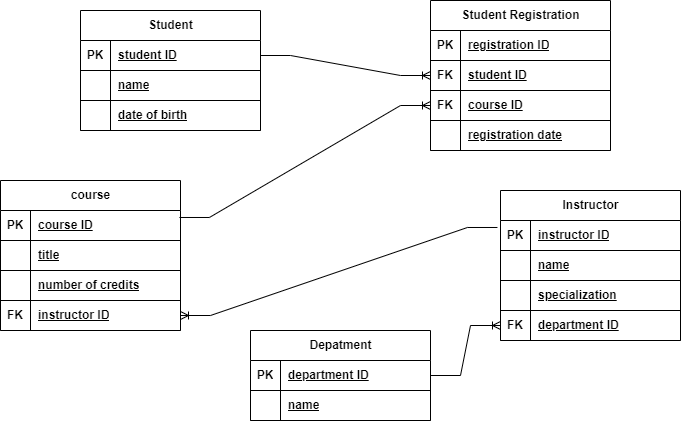

The diagram above was exported from draw.io. Its source (the exported page's mxGraphModel, read from the mxfile embedded in the PNG):
<mxGraphModel dx="880" dy="395" grid="1" gridSize="10" guides="1" tooltips="1" connect="1" arrows="1" fold="1" page="1" pageScale="1" pageWidth="850" pageHeight="1100" math="0" shadow="0" extFonts="Permanent Marker^https://fonts.googleapis.com/css?family=Permanent+Marker">
  <root>
    <mxCell id="0" />
    <mxCell id="1" parent="0" />
    <mxCell id="yKVWiqGx9usNRgOPll-v-78" value="course" style="shape=table;startSize=30;container=1;collapsible=1;childLayout=tableLayout;fixedRows=1;rowLines=0;fontStyle=1;align=center;resizeLast=1;html=1;" vertex="1" parent="1">
      <mxGeometry x="110" y="350" width="180" height="150" as="geometry" />
    </mxCell>
    <mxCell id="yKVWiqGx9usNRgOPll-v-79" value="" style="shape=tableRow;horizontal=0;startSize=0;swimlaneHead=0;swimlaneBody=0;fillColor=none;collapsible=0;dropTarget=0;points=[[0,0.5],[1,0.5]];portConstraint=eastwest;top=0;left=0;right=0;bottom=1;" vertex="1" parent="yKVWiqGx9usNRgOPll-v-78">
      <mxGeometry y="30" width="180" height="30" as="geometry" />
    </mxCell>
    <mxCell id="yKVWiqGx9usNRgOPll-v-80" value="PK" style="shape=partialRectangle;connectable=0;fillColor=none;top=0;left=0;bottom=0;right=0;fontStyle=1;overflow=hidden;whiteSpace=wrap;html=1;" vertex="1" parent="yKVWiqGx9usNRgOPll-v-79">
      <mxGeometry width="30" height="30" as="geometry">
        <mxRectangle width="30" height="30" as="alternateBounds" />
      </mxGeometry>
    </mxCell>
    <mxCell id="yKVWiqGx9usNRgOPll-v-81" value="course ID" style="shape=partialRectangle;connectable=0;fillColor=none;top=0;left=0;bottom=0;right=0;align=left;spacingLeft=6;fontStyle=5;overflow=hidden;whiteSpace=wrap;html=1;" vertex="1" parent="yKVWiqGx9usNRgOPll-v-79">
      <mxGeometry x="30" width="150" height="30" as="geometry">
        <mxRectangle width="150" height="30" as="alternateBounds" />
      </mxGeometry>
    </mxCell>
    <mxCell id="yKVWiqGx9usNRgOPll-v-132" style="shape=tableRow;horizontal=0;startSize=0;swimlaneHead=0;swimlaneBody=0;fillColor=none;collapsible=0;dropTarget=0;points=[[0,0.5],[1,0.5]];portConstraint=eastwest;top=0;left=0;right=0;bottom=1;" vertex="1" parent="yKVWiqGx9usNRgOPll-v-78">
      <mxGeometry y="60" width="180" height="30" as="geometry" />
    </mxCell>
    <mxCell id="yKVWiqGx9usNRgOPll-v-133" style="shape=partialRectangle;connectable=0;fillColor=none;top=0;left=0;bottom=0;right=0;fontStyle=1;overflow=hidden;whiteSpace=wrap;html=1;" vertex="1" parent="yKVWiqGx9usNRgOPll-v-132">
      <mxGeometry width="30" height="30" as="geometry">
        <mxRectangle width="30" height="30" as="alternateBounds" />
      </mxGeometry>
    </mxCell>
    <mxCell id="yKVWiqGx9usNRgOPll-v-134" value="title" style="shape=partialRectangle;connectable=0;fillColor=none;top=0;left=0;bottom=0;right=0;align=left;spacingLeft=6;fontStyle=5;overflow=hidden;whiteSpace=wrap;html=1;" vertex="1" parent="yKVWiqGx9usNRgOPll-v-132">
      <mxGeometry x="30" width="150" height="30" as="geometry">
        <mxRectangle width="150" height="30" as="alternateBounds" />
      </mxGeometry>
    </mxCell>
    <mxCell id="yKVWiqGx9usNRgOPll-v-135" style="shape=tableRow;horizontal=0;startSize=0;swimlaneHead=0;swimlaneBody=0;fillColor=none;collapsible=0;dropTarget=0;points=[[0,0.5],[1,0.5]];portConstraint=eastwest;top=0;left=0;right=0;bottom=1;" vertex="1" parent="yKVWiqGx9usNRgOPll-v-78">
      <mxGeometry y="90" width="180" height="30" as="geometry" />
    </mxCell>
    <mxCell id="yKVWiqGx9usNRgOPll-v-136" style="shape=partialRectangle;connectable=0;fillColor=none;top=0;left=0;bottom=0;right=0;fontStyle=1;overflow=hidden;whiteSpace=wrap;html=1;" vertex="1" parent="yKVWiqGx9usNRgOPll-v-135">
      <mxGeometry width="30" height="30" as="geometry">
        <mxRectangle width="30" height="30" as="alternateBounds" />
      </mxGeometry>
    </mxCell>
    <mxCell id="yKVWiqGx9usNRgOPll-v-137" value="number of credits" style="shape=partialRectangle;connectable=0;fillColor=none;top=0;left=0;bottom=0;right=0;align=left;spacingLeft=6;fontStyle=5;overflow=hidden;whiteSpace=wrap;html=1;" vertex="1" parent="yKVWiqGx9usNRgOPll-v-135">
      <mxGeometry x="30" width="150" height="30" as="geometry">
        <mxRectangle width="150" height="30" as="alternateBounds" />
      </mxGeometry>
    </mxCell>
    <mxCell id="yKVWiqGx9usNRgOPll-v-224" style="shape=tableRow;horizontal=0;startSize=0;swimlaneHead=0;swimlaneBody=0;fillColor=none;collapsible=0;dropTarget=0;points=[[0,0.5],[1,0.5]];portConstraint=eastwest;top=0;left=0;right=0;bottom=1;" vertex="1" parent="yKVWiqGx9usNRgOPll-v-78">
      <mxGeometry y="120" width="180" height="30" as="geometry" />
    </mxCell>
    <mxCell id="yKVWiqGx9usNRgOPll-v-225" value="FK" style="shape=partialRectangle;connectable=0;fillColor=none;top=0;left=0;bottom=0;right=0;fontStyle=1;overflow=hidden;whiteSpace=wrap;html=1;" vertex="1" parent="yKVWiqGx9usNRgOPll-v-224">
      <mxGeometry width="30" height="30" as="geometry">
        <mxRectangle width="30" height="30" as="alternateBounds" />
      </mxGeometry>
    </mxCell>
    <mxCell id="yKVWiqGx9usNRgOPll-v-226" value="instructor ID" style="shape=partialRectangle;connectable=0;fillColor=none;top=0;left=0;bottom=0;right=0;align=left;spacingLeft=6;fontStyle=5;overflow=hidden;whiteSpace=wrap;html=1;" vertex="1" parent="yKVWiqGx9usNRgOPll-v-224">
      <mxGeometry x="30" width="150" height="30" as="geometry">
        <mxRectangle width="150" height="30" as="alternateBounds" />
      </mxGeometry>
    </mxCell>
    <mxCell id="yKVWiqGx9usNRgOPll-v-140" value="Student Registration" style="shape=table;startSize=30;container=1;collapsible=1;childLayout=tableLayout;fixedRows=1;rowLines=0;fontStyle=1;align=center;resizeLast=1;html=1;" vertex="1" parent="1">
      <mxGeometry x="540" y="170" width="180" height="150" as="geometry" />
    </mxCell>
    <mxCell id="yKVWiqGx9usNRgOPll-v-153" style="shape=tableRow;horizontal=0;startSize=0;swimlaneHead=0;swimlaneBody=0;fillColor=none;collapsible=0;dropTarget=0;points=[[0,0.5],[1,0.5]];portConstraint=eastwest;top=0;left=0;right=0;bottom=1;" vertex="1" parent="yKVWiqGx9usNRgOPll-v-140">
      <mxGeometry y="30" width="180" height="30" as="geometry" />
    </mxCell>
    <mxCell id="yKVWiqGx9usNRgOPll-v-154" value="PK" style="shape=partialRectangle;connectable=0;fillColor=none;top=0;left=0;bottom=0;right=0;fontStyle=1;overflow=hidden;whiteSpace=wrap;html=1;" vertex="1" parent="yKVWiqGx9usNRgOPll-v-153">
      <mxGeometry width="30" height="30" as="geometry">
        <mxRectangle width="30" height="30" as="alternateBounds" />
      </mxGeometry>
    </mxCell>
    <mxCell id="yKVWiqGx9usNRgOPll-v-155" value="registration ID" style="shape=partialRectangle;connectable=0;fillColor=none;top=0;left=0;bottom=0;right=0;align=left;spacingLeft=6;fontStyle=5;overflow=hidden;whiteSpace=wrap;html=1;" vertex="1" parent="yKVWiqGx9usNRgOPll-v-153">
      <mxGeometry x="30" width="150" height="30" as="geometry">
        <mxRectangle width="150" height="30" as="alternateBounds" />
      </mxGeometry>
    </mxCell>
    <mxCell id="yKVWiqGx9usNRgOPll-v-156" style="shape=tableRow;horizontal=0;startSize=0;swimlaneHead=0;swimlaneBody=0;fillColor=none;collapsible=0;dropTarget=0;points=[[0,0.5],[1,0.5]];portConstraint=eastwest;top=0;left=0;right=0;bottom=1;" vertex="1" parent="yKVWiqGx9usNRgOPll-v-140">
      <mxGeometry y="60" width="180" height="30" as="geometry" />
    </mxCell>
    <mxCell id="yKVWiqGx9usNRgOPll-v-157" value="FK" style="shape=partialRectangle;connectable=0;fillColor=none;top=0;left=0;bottom=0;right=0;fontStyle=1;overflow=hidden;whiteSpace=wrap;html=1;" vertex="1" parent="yKVWiqGx9usNRgOPll-v-156">
      <mxGeometry width="30" height="30" as="geometry">
        <mxRectangle width="30" height="30" as="alternateBounds" />
      </mxGeometry>
    </mxCell>
    <mxCell id="yKVWiqGx9usNRgOPll-v-158" value="student ID" style="shape=partialRectangle;connectable=0;fillColor=none;top=0;left=0;bottom=0;right=0;align=left;spacingLeft=6;fontStyle=5;overflow=hidden;whiteSpace=wrap;html=1;" vertex="1" parent="yKVWiqGx9usNRgOPll-v-156">
      <mxGeometry x="30" width="150" height="30" as="geometry">
        <mxRectangle width="150" height="30" as="alternateBounds" />
      </mxGeometry>
    </mxCell>
    <mxCell id="yKVWiqGx9usNRgOPll-v-159" style="shape=tableRow;horizontal=0;startSize=0;swimlaneHead=0;swimlaneBody=0;fillColor=none;collapsible=0;dropTarget=0;points=[[0,0.5],[1,0.5]];portConstraint=eastwest;top=0;left=0;right=0;bottom=1;" vertex="1" parent="yKVWiqGx9usNRgOPll-v-140">
      <mxGeometry y="90" width="180" height="30" as="geometry" />
    </mxCell>
    <mxCell id="yKVWiqGx9usNRgOPll-v-160" value="FK" style="shape=partialRectangle;connectable=0;fillColor=none;top=0;left=0;bottom=0;right=0;fontStyle=1;overflow=hidden;whiteSpace=wrap;html=1;" vertex="1" parent="yKVWiqGx9usNRgOPll-v-159">
      <mxGeometry width="30" height="30" as="geometry">
        <mxRectangle width="30" height="30" as="alternateBounds" />
      </mxGeometry>
    </mxCell>
    <mxCell id="yKVWiqGx9usNRgOPll-v-161" value="course ID" style="shape=partialRectangle;connectable=0;fillColor=none;top=0;left=0;bottom=0;right=0;align=left;spacingLeft=6;fontStyle=5;overflow=hidden;whiteSpace=wrap;html=1;" vertex="1" parent="yKVWiqGx9usNRgOPll-v-159">
      <mxGeometry x="30" width="150" height="30" as="geometry">
        <mxRectangle width="150" height="30" as="alternateBounds" />
      </mxGeometry>
    </mxCell>
    <mxCell id="yKVWiqGx9usNRgOPll-v-162" style="shape=tableRow;horizontal=0;startSize=0;swimlaneHead=0;swimlaneBody=0;fillColor=none;collapsible=0;dropTarget=0;points=[[0,0.5],[1,0.5]];portConstraint=eastwest;top=0;left=0;right=0;bottom=1;" vertex="1" parent="yKVWiqGx9usNRgOPll-v-140">
      <mxGeometry y="120" width="180" height="30" as="geometry" />
    </mxCell>
    <mxCell id="yKVWiqGx9usNRgOPll-v-163" style="shape=partialRectangle;connectable=0;fillColor=none;top=0;left=0;bottom=0;right=0;fontStyle=1;overflow=hidden;whiteSpace=wrap;html=1;" vertex="1" parent="yKVWiqGx9usNRgOPll-v-162">
      <mxGeometry width="30" height="30" as="geometry">
        <mxRectangle width="30" height="30" as="alternateBounds" />
      </mxGeometry>
    </mxCell>
    <mxCell id="yKVWiqGx9usNRgOPll-v-164" value="registration date" style="shape=partialRectangle;connectable=0;fillColor=none;top=0;left=0;bottom=0;right=0;align=left;spacingLeft=6;fontStyle=5;overflow=hidden;whiteSpace=wrap;html=1;" vertex="1" parent="yKVWiqGx9usNRgOPll-v-162">
      <mxGeometry x="30" width="150" height="30" as="geometry">
        <mxRectangle width="150" height="30" as="alternateBounds" />
      </mxGeometry>
    </mxCell>
    <mxCell id="yKVWiqGx9usNRgOPll-v-165" value="Instructor" style="shape=table;startSize=30;container=1;collapsible=1;childLayout=tableLayout;fixedRows=1;rowLines=0;fontStyle=1;align=center;resizeLast=1;html=1;" vertex="1" parent="1">
      <mxGeometry x="610" y="360" width="180" height="150" as="geometry" />
    </mxCell>
    <mxCell id="yKVWiqGx9usNRgOPll-v-166" value="" style="shape=tableRow;horizontal=0;startSize=0;swimlaneHead=0;swimlaneBody=0;fillColor=none;collapsible=0;dropTarget=0;points=[[0,0.5],[1,0.5]];portConstraint=eastwest;top=0;left=0;right=0;bottom=1;" vertex="1" parent="yKVWiqGx9usNRgOPll-v-165">
      <mxGeometry y="30" width="180" height="30" as="geometry" />
    </mxCell>
    <mxCell id="yKVWiqGx9usNRgOPll-v-167" value="PK" style="shape=partialRectangle;connectable=0;fillColor=none;top=0;left=0;bottom=0;right=0;fontStyle=1;overflow=hidden;whiteSpace=wrap;html=1;" vertex="1" parent="yKVWiqGx9usNRgOPll-v-166">
      <mxGeometry width="30" height="30" as="geometry">
        <mxRectangle width="30" height="30" as="alternateBounds" />
      </mxGeometry>
    </mxCell>
    <mxCell id="yKVWiqGx9usNRgOPll-v-168" value="instructor ID" style="shape=partialRectangle;connectable=0;fillColor=none;top=0;left=0;bottom=0;right=0;align=left;spacingLeft=6;fontStyle=5;overflow=hidden;whiteSpace=wrap;html=1;" vertex="1" parent="yKVWiqGx9usNRgOPll-v-166">
      <mxGeometry x="30" width="150" height="30" as="geometry">
        <mxRectangle width="150" height="30" as="alternateBounds" />
      </mxGeometry>
    </mxCell>
    <mxCell id="yKVWiqGx9usNRgOPll-v-178" style="shape=tableRow;horizontal=0;startSize=0;swimlaneHead=0;swimlaneBody=0;fillColor=none;collapsible=0;dropTarget=0;points=[[0,0.5],[1,0.5]];portConstraint=eastwest;top=0;left=0;right=0;bottom=1;" vertex="1" parent="yKVWiqGx9usNRgOPll-v-165">
      <mxGeometry y="60" width="180" height="30" as="geometry" />
    </mxCell>
    <mxCell id="yKVWiqGx9usNRgOPll-v-179" style="shape=partialRectangle;connectable=0;fillColor=none;top=0;left=0;bottom=0;right=0;fontStyle=1;overflow=hidden;whiteSpace=wrap;html=1;" vertex="1" parent="yKVWiqGx9usNRgOPll-v-178">
      <mxGeometry width="30" height="30" as="geometry">
        <mxRectangle width="30" height="30" as="alternateBounds" />
      </mxGeometry>
    </mxCell>
    <mxCell id="yKVWiqGx9usNRgOPll-v-180" value="name" style="shape=partialRectangle;connectable=0;fillColor=none;top=0;left=0;bottom=0;right=0;align=left;spacingLeft=6;fontStyle=5;overflow=hidden;whiteSpace=wrap;html=1;" vertex="1" parent="yKVWiqGx9usNRgOPll-v-178">
      <mxGeometry x="30" width="150" height="30" as="geometry">
        <mxRectangle width="150" height="30" as="alternateBounds" />
      </mxGeometry>
    </mxCell>
    <mxCell id="yKVWiqGx9usNRgOPll-v-181" style="shape=tableRow;horizontal=0;startSize=0;swimlaneHead=0;swimlaneBody=0;fillColor=none;collapsible=0;dropTarget=0;points=[[0,0.5],[1,0.5]];portConstraint=eastwest;top=0;left=0;right=0;bottom=1;" vertex="1" parent="yKVWiqGx9usNRgOPll-v-165">
      <mxGeometry y="90" width="180" height="30" as="geometry" />
    </mxCell>
    <mxCell id="yKVWiqGx9usNRgOPll-v-182" style="shape=partialRectangle;connectable=0;fillColor=none;top=0;left=0;bottom=0;right=0;fontStyle=1;overflow=hidden;whiteSpace=wrap;html=1;" vertex="1" parent="yKVWiqGx9usNRgOPll-v-181">
      <mxGeometry width="30" height="30" as="geometry">
        <mxRectangle width="30" height="30" as="alternateBounds" />
      </mxGeometry>
    </mxCell>
    <mxCell id="yKVWiqGx9usNRgOPll-v-183" value="specialization" style="shape=partialRectangle;connectable=0;fillColor=none;top=0;left=0;bottom=0;right=0;align=left;spacingLeft=6;fontStyle=5;overflow=hidden;whiteSpace=wrap;html=1;" vertex="1" parent="yKVWiqGx9usNRgOPll-v-181">
      <mxGeometry x="30" width="150" height="30" as="geometry">
        <mxRectangle width="150" height="30" as="alternateBounds" />
      </mxGeometry>
    </mxCell>
    <mxCell id="yKVWiqGx9usNRgOPll-v-232" style="shape=tableRow;horizontal=0;startSize=0;swimlaneHead=0;swimlaneBody=0;fillColor=none;collapsible=0;dropTarget=0;points=[[0,0.5],[1,0.5]];portConstraint=eastwest;top=0;left=0;right=0;bottom=1;" vertex="1" parent="yKVWiqGx9usNRgOPll-v-165">
      <mxGeometry y="120" width="180" height="30" as="geometry" />
    </mxCell>
    <mxCell id="yKVWiqGx9usNRgOPll-v-233" value="FK" style="shape=partialRectangle;connectable=0;fillColor=none;top=0;left=0;bottom=0;right=0;fontStyle=1;overflow=hidden;whiteSpace=wrap;html=1;" vertex="1" parent="yKVWiqGx9usNRgOPll-v-232">
      <mxGeometry width="30" height="30" as="geometry">
        <mxRectangle width="30" height="30" as="alternateBounds" />
      </mxGeometry>
    </mxCell>
    <mxCell id="yKVWiqGx9usNRgOPll-v-234" value="department ID" style="shape=partialRectangle;connectable=0;fillColor=none;top=0;left=0;bottom=0;right=0;align=left;spacingLeft=6;fontStyle=5;overflow=hidden;whiteSpace=wrap;html=1;" vertex="1" parent="yKVWiqGx9usNRgOPll-v-232">
      <mxGeometry x="30" width="150" height="30" as="geometry">
        <mxRectangle width="150" height="30" as="alternateBounds" />
      </mxGeometry>
    </mxCell>
    <mxCell id="yKVWiqGx9usNRgOPll-v-184" value="Depatment" style="shape=table;startSize=30;container=1;collapsible=1;childLayout=tableLayout;fixedRows=1;rowLines=0;fontStyle=1;align=center;resizeLast=1;html=1;" vertex="1" parent="1">
      <mxGeometry x="360" y="500" width="180" height="90" as="geometry" />
    </mxCell>
    <mxCell id="yKVWiqGx9usNRgOPll-v-185" value="" style="shape=tableRow;horizontal=0;startSize=0;swimlaneHead=0;swimlaneBody=0;fillColor=none;collapsible=0;dropTarget=0;points=[[0,0.5],[1,0.5]];portConstraint=eastwest;top=0;left=0;right=0;bottom=1;" vertex="1" parent="yKVWiqGx9usNRgOPll-v-184">
      <mxGeometry y="30" width="180" height="30" as="geometry" />
    </mxCell>
    <mxCell id="yKVWiqGx9usNRgOPll-v-186" value="PK" style="shape=partialRectangle;connectable=0;fillColor=none;top=0;left=0;bottom=0;right=0;fontStyle=1;overflow=hidden;whiteSpace=wrap;html=1;" vertex="1" parent="yKVWiqGx9usNRgOPll-v-185">
      <mxGeometry width="30" height="30" as="geometry">
        <mxRectangle width="30" height="30" as="alternateBounds" />
      </mxGeometry>
    </mxCell>
    <mxCell id="yKVWiqGx9usNRgOPll-v-187" value="department ID" style="shape=partialRectangle;connectable=0;fillColor=none;top=0;left=0;bottom=0;right=0;align=left;spacingLeft=6;fontStyle=5;overflow=hidden;whiteSpace=wrap;html=1;" vertex="1" parent="yKVWiqGx9usNRgOPll-v-185">
      <mxGeometry x="30" width="150" height="30" as="geometry">
        <mxRectangle width="150" height="30" as="alternateBounds" />
      </mxGeometry>
    </mxCell>
    <mxCell id="yKVWiqGx9usNRgOPll-v-197" style="shape=tableRow;horizontal=0;startSize=0;swimlaneHead=0;swimlaneBody=0;fillColor=none;collapsible=0;dropTarget=0;points=[[0,0.5],[1,0.5]];portConstraint=eastwest;top=0;left=0;right=0;bottom=1;" vertex="1" parent="yKVWiqGx9usNRgOPll-v-184">
      <mxGeometry y="60" width="180" height="30" as="geometry" />
    </mxCell>
    <mxCell id="yKVWiqGx9usNRgOPll-v-198" style="shape=partialRectangle;connectable=0;fillColor=none;top=0;left=0;bottom=0;right=0;fontStyle=1;overflow=hidden;whiteSpace=wrap;html=1;" vertex="1" parent="yKVWiqGx9usNRgOPll-v-197">
      <mxGeometry width="30" height="30" as="geometry">
        <mxRectangle width="30" height="30" as="alternateBounds" />
      </mxGeometry>
    </mxCell>
    <mxCell id="yKVWiqGx9usNRgOPll-v-199" value="name" style="shape=partialRectangle;connectable=0;fillColor=none;top=0;left=0;bottom=0;right=0;align=left;spacingLeft=6;fontStyle=5;overflow=hidden;whiteSpace=wrap;html=1;" vertex="1" parent="yKVWiqGx9usNRgOPll-v-197">
      <mxGeometry x="30" width="150" height="30" as="geometry">
        <mxRectangle width="150" height="30" as="alternateBounds" />
      </mxGeometry>
    </mxCell>
    <mxCell id="yKVWiqGx9usNRgOPll-v-200" value="Student" style="shape=table;startSize=30;container=1;collapsible=1;childLayout=tableLayout;fixedRows=1;rowLines=0;fontStyle=1;align=center;resizeLast=1;html=1;" vertex="1" parent="1">
      <mxGeometry x="190" y="180" width="180" height="120" as="geometry" />
    </mxCell>
    <mxCell id="yKVWiqGx9usNRgOPll-v-201" value="" style="shape=tableRow;horizontal=0;startSize=0;swimlaneHead=0;swimlaneBody=0;fillColor=none;collapsible=0;dropTarget=0;points=[[0,0.5],[1,0.5]];portConstraint=eastwest;top=0;left=0;right=0;bottom=1;" vertex="1" parent="yKVWiqGx9usNRgOPll-v-200">
      <mxGeometry y="30" width="180" height="30" as="geometry" />
    </mxCell>
    <mxCell id="yKVWiqGx9usNRgOPll-v-202" value="PK" style="shape=partialRectangle;connectable=0;fillColor=none;top=0;left=0;bottom=0;right=0;fontStyle=1;overflow=hidden;whiteSpace=wrap;html=1;" vertex="1" parent="yKVWiqGx9usNRgOPll-v-201">
      <mxGeometry width="30" height="30" as="geometry">
        <mxRectangle width="30" height="30" as="alternateBounds" />
      </mxGeometry>
    </mxCell>
    <mxCell id="yKVWiqGx9usNRgOPll-v-203" value="student ID" style="shape=partialRectangle;connectable=0;fillColor=none;top=0;left=0;bottom=0;right=0;align=left;spacingLeft=6;fontStyle=5;overflow=hidden;whiteSpace=wrap;html=1;" vertex="1" parent="yKVWiqGx9usNRgOPll-v-201">
      <mxGeometry x="30" width="150" height="30" as="geometry">
        <mxRectangle width="150" height="30" as="alternateBounds" />
      </mxGeometry>
    </mxCell>
    <mxCell id="yKVWiqGx9usNRgOPll-v-213" style="shape=tableRow;horizontal=0;startSize=0;swimlaneHead=0;swimlaneBody=0;fillColor=none;collapsible=0;dropTarget=0;points=[[0,0.5],[1,0.5]];portConstraint=eastwest;top=0;left=0;right=0;bottom=1;" vertex="1" parent="yKVWiqGx9usNRgOPll-v-200">
      <mxGeometry y="60" width="180" height="30" as="geometry" />
    </mxCell>
    <mxCell id="yKVWiqGx9usNRgOPll-v-214" style="shape=partialRectangle;connectable=0;fillColor=none;top=0;left=0;bottom=0;right=0;fontStyle=1;overflow=hidden;whiteSpace=wrap;html=1;" vertex="1" parent="yKVWiqGx9usNRgOPll-v-213">
      <mxGeometry width="30" height="30" as="geometry">
        <mxRectangle width="30" height="30" as="alternateBounds" />
      </mxGeometry>
    </mxCell>
    <mxCell id="yKVWiqGx9usNRgOPll-v-215" value="name" style="shape=partialRectangle;connectable=0;fillColor=none;top=0;left=0;bottom=0;right=0;align=left;spacingLeft=6;fontStyle=5;overflow=hidden;whiteSpace=wrap;html=1;" vertex="1" parent="yKVWiqGx9usNRgOPll-v-213">
      <mxGeometry x="30" width="150" height="30" as="geometry">
        <mxRectangle width="150" height="30" as="alternateBounds" />
      </mxGeometry>
    </mxCell>
    <mxCell id="yKVWiqGx9usNRgOPll-v-216" style="shape=tableRow;horizontal=0;startSize=0;swimlaneHead=0;swimlaneBody=0;fillColor=none;collapsible=0;dropTarget=0;points=[[0,0.5],[1,0.5]];portConstraint=eastwest;top=0;left=0;right=0;bottom=1;" vertex="1" parent="yKVWiqGx9usNRgOPll-v-200">
      <mxGeometry y="90" width="180" height="30" as="geometry" />
    </mxCell>
    <mxCell id="yKVWiqGx9usNRgOPll-v-217" style="shape=partialRectangle;connectable=0;fillColor=none;top=0;left=0;bottom=0;right=0;fontStyle=1;overflow=hidden;whiteSpace=wrap;html=1;" vertex="1" parent="yKVWiqGx9usNRgOPll-v-216">
      <mxGeometry width="30" height="30" as="geometry">
        <mxRectangle width="30" height="30" as="alternateBounds" />
      </mxGeometry>
    </mxCell>
    <mxCell id="yKVWiqGx9usNRgOPll-v-218" value="date of birth" style="shape=partialRectangle;connectable=0;fillColor=none;top=0;left=0;bottom=0;right=0;align=left;spacingLeft=6;fontStyle=5;overflow=hidden;whiteSpace=wrap;html=1;" vertex="1" parent="yKVWiqGx9usNRgOPll-v-216">
      <mxGeometry x="30" width="150" height="30" as="geometry">
        <mxRectangle width="150" height="30" as="alternateBounds" />
      </mxGeometry>
    </mxCell>
    <mxCell id="yKVWiqGx9usNRgOPll-v-219" value="" style="edgeStyle=entityRelationEdgeStyle;fontSize=12;html=1;endArrow=ERoneToMany;rounded=0;exitX=1;exitY=0.5;exitDx=0;exitDy=0;entryX=0;entryY=0.5;entryDx=0;entryDy=0;" edge="1" parent="1" source="yKVWiqGx9usNRgOPll-v-201" target="yKVWiqGx9usNRgOPll-v-156">
      <mxGeometry width="100" height="100" relative="1" as="geometry">
        <mxPoint x="370" y="380" as="sourcePoint" />
        <mxPoint x="470" y="280" as="targetPoint" />
      </mxGeometry>
    </mxCell>
    <mxCell id="yKVWiqGx9usNRgOPll-v-229" value="" style="edgeStyle=entityRelationEdgeStyle;fontSize=12;html=1;endArrow=ERoneToMany;rounded=0;entryX=0;entryY=0.5;entryDx=0;entryDy=0;exitX=0.994;exitY=0.233;exitDx=0;exitDy=0;exitPerimeter=0;" edge="1" parent="1" source="yKVWiqGx9usNRgOPll-v-79" target="yKVWiqGx9usNRgOPll-v-159">
      <mxGeometry width="100" height="100" relative="1" as="geometry">
        <mxPoint x="560" y="450" as="sourcePoint" />
        <mxPoint x="470" y="380" as="targetPoint" />
      </mxGeometry>
    </mxCell>
    <mxCell id="yKVWiqGx9usNRgOPll-v-230" value="" style="edgeStyle=entityRelationEdgeStyle;fontSize=12;html=1;endArrow=ERoneToMany;rounded=0;exitX=1;exitY=0.5;exitDx=0;exitDy=0;entryX=0;entryY=0.5;entryDx=0;entryDy=0;" edge="1" parent="1" source="yKVWiqGx9usNRgOPll-v-185" target="yKVWiqGx9usNRgOPll-v-232">
      <mxGeometry width="100" height="100" relative="1" as="geometry">
        <mxPoint x="370" y="440" as="sourcePoint" />
        <mxPoint x="650" y="530" as="targetPoint" />
      </mxGeometry>
    </mxCell>
    <mxCell id="yKVWiqGx9usNRgOPll-v-231" value="" style="edgeStyle=entityRelationEdgeStyle;fontSize=12;html=1;endArrow=ERoneToMany;rounded=0;exitX=-0.017;exitY=0.233;exitDx=0;exitDy=0;exitPerimeter=0;entryX=1;entryY=0.5;entryDx=0;entryDy=0;" edge="1" parent="1" source="yKVWiqGx9usNRgOPll-v-166" target="yKVWiqGx9usNRgOPll-v-224">
      <mxGeometry width="100" height="100" relative="1" as="geometry">
        <mxPoint x="370" y="510" as="sourcePoint" />
        <mxPoint x="470" y="410" as="targetPoint" />
      </mxGeometry>
    </mxCell>
  </root>
</mxGraphModel>